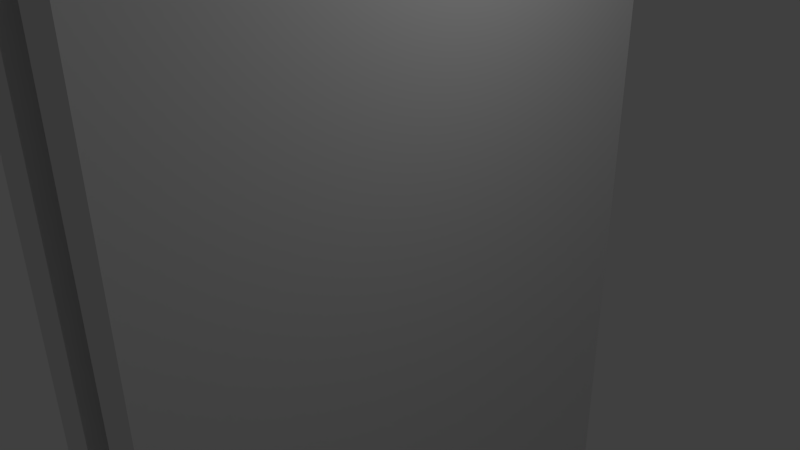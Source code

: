 # Source: untitled.blend  (saved by Blender 2.68.0; exported with 4.5.12 LTS)
import bpy
from mathutils import Matrix  # noqa: F401  (used for matrix-valued properties, if any)

bpy.ops.wm.read_factory_settings(use_empty=True)
scene = bpy.context.scene
scene.name = 'Scene'

# ---- collections
col_collection_1 = bpy.data.collections.new('Collection 1'); scene.collection.children.link(col_collection_1)

# ---- world
world_world = bpy.data.worlds.new('World'); scene.world = world_world
world_world.color = (0.05088, 0.05088, 0.05088)
world_world.use_sun_shadow = False
world_world.sun_shadow_jitter_overblur = 0.0
world_world.cycles.sampling_method = 'MANUAL'
world_world.cycles.sample_map_resolution = 256

# ---- cameras
cam_camera = bpy.data.cameras.new('Camera')
cam_camera.clip_end = 100.0
cam_camera.lens = 35.0
cam_camera.sensor_width = 32.0
cam_camera.sensor_height = 18.0
cam_camera.ortho_scale = 7.314
cam_camera.dof.focus_distance = 0.0
cam_camera.dof.aperture_fstop = 128.0

# ---- lights
light_lamp = bpy.data.lights.new('Lamp', 'POINT')
light_lamp.transmission_factor = 0.0
light_lamp.cutoff_distance = 30.0
light_lamp.energy = 100.0
light_lamp.shadow_buffer_clip_start = 1.001
light_lamp.shadow_soft_size = 0.1
light_lamp.shadow_maximum_resolution = 0.006
light_lamp.use_absolute_resolution = True
light_lamp.cycles.use_multiple_importance_sampling = False

# ---- meshes
me_jam1_001 = bpy.data.meshes.new('jam1.001')
me_jam1_001.from_pydata([(0.6397, -1.477, -1.915), (-0.6397, -0.7386, 1.915), (-0.6397, -0.7386, -1.915), (0.6397, -1.477, 1.915), (-0.6397, 0.7387, 1.915), (-0.6397, 0.7387, -1.915), (0.6397, 1.477, 1.915), (0.6397, 1.477, -1.915), (0.3202, 20.04, 3.929), (0.9592, 20.04, -3.929), (0.3202, 20.04, -3.929), (0.9592, 20.04, 3.929), (0.3202, -8.348, -3.929), (0.3202, -8.348, 3.929), (0.9592, -8.348, -3.929), (0.9592, -8.348, 3.929)], [], [(0, 1, 2), (0, 3, 1), (1, 4, 5), (2, 1, 5), (5, 6, 7), (5, 4, 6), (1, 6, 4), (1, 3, 6), (7, 2, 5), (7, 0, 2), (8, 9, 10), (8, 11, 9), (8, 10, 12), (13, 8, 12), (12, 9, 14), (12, 10, 9), (14, 11, 15), (9, 11, 14), (15, 11, 8), (8, 13, 15)])
_uv = me_jam1_001.uv_layers.new(name='UVMap')
_uv.uv.foreach_set('vector', [0.4292, 0.8259, 0.4604, 0.7501, 0.4604, 0.8259, 0.4292, 0.8259, 0.4292, 0.7501, 0.4604, 0.7501, 0.4604, 0.7501, 0.4916, 0.7501, 0.4916, 0.8259, 0.4604, 0.8259, 0.4604, 0.7501, 0.4916, 0.8259, 0.4916, 0.8259, 0.5161, 0.7501, 0.5161, 0.8259, 0.4916, 0.8259, 0.4916, 0.7501, 0.5161, 0.7501, 0.4214, 0.4789, 0.4504, 0.5234, 0.4214, 0.5078, 0.4214, 0.4789, 0.4504, 0.4677, 0.4504, 0.5234, 0.4504, 0.5234, 0.4214, 0.4789, 0.4214, 0.5078, 0.4504, 0.5234, 0.4504, 0.4677, 0.4214, 0.4789, 0.4688, 0.4025, 0.4799, 0.5584, 0.4688, 0.5584, 0.4688, 0.4025, 0.4799, 0.4025, 0.4799, 0.5584, 0.1631, 0.4317, 0.01381, 0.4317, 0.01381, 0.9887, 0.1631, 0.9887, 0.1631, 0.4317, 0.01381, 0.9887, 0.393, 0.4284, 0.4019, 0.9887, 0.4019, 0.4284, 0.393, 0.4284, 0.393, 0.9887, 0.4019, 0.9887, 0.1803, 0.9887, 0.3318, 0.4362, 0.3318, 0.9887, 0.1803, 0.4362, 0.3318, 0.4362, 0.1803, 0.9887, 0.4019, 0.4284, 0.4019, 0.9887, 0.393, 0.9887, 0.393, 0.9887, 0.393, 0.4284, 0.4019, 0.4284])
me_jam1_001.use_remesh_preserve_volume = False
me_jam1_001.use_remesh_preserve_attributes = False
me_jam1_001.use_mirror_vertex_groups = False
me_jam1_001.update()
me_jam2_001 = bpy.data.meshes.new('jam2.001')
me_jam2_001.from_pydata([(-0.6397, -1.477, 1.915), (0.6397, -0.7386, -1.915), (0.6397, -0.7386, 1.915), (-0.6397, -1.477, -1.915), (0.6397, 0.7387, -1.915), (0.6397, 0.7387, 1.915), (-0.6397, 1.477, -1.915), (-0.6397, 1.477, 1.915), (-0.3202, 20.04, -3.929), (-0.9592, 20.04, 3.929), (-0.3202, 20.04, 3.929), (-0.9592, 20.04, -3.929), (-0.3202, -8.348, 3.929), (-0.3202, -8.348, -3.929), (-0.9592, -8.348, 3.929), (-0.9592, -8.348, -3.929)], [], [(0, 1, 2), (0, 3, 1), (2, 4, 5), (2, 1, 4), (5, 6, 7), (5, 4, 6), (1, 6, 4), (1, 3, 6), (7, 2, 5), (7, 0, 2), (8, 9, 10), (8, 11, 9), (8, 10, 12), (13, 8, 12), (12, 9, 14), (12, 10, 9), (14, 11, 15), (9, 11, 14), (15, 11, 8), (8, 13, 15)])
_uv = me_jam2_001.uv_layers.new(name='UVMap')
_uv.uv.foreach_set('vector', [0.4292, 0.8259, 0.4604, 0.7501, 0.4604, 0.8259, 0.4292, 0.8259, 0.4292, 0.7501, 0.4604, 0.7501, 0.4604, 0.8259, 0.4916, 0.7501, 0.4916, 0.8259, 0.4604, 0.8259, 0.4604, 0.7501, 0.4916, 0.7501, 0.4916, 0.8259, 0.5161, 0.7501, 0.5161, 0.8259, 0.4916, 0.8259, 0.4916, 0.7501, 0.5161, 0.7501, 0.4214, 0.4789, 0.4504, 0.5234, 0.4214, 0.5078, 0.4214, 0.4789, 0.4504, 0.4677, 0.4504, 0.5234, 0.4504, 0.5234, 0.4214, 0.4789, 0.4214, 0.5078, 0.4504, 0.5234, 0.4504, 0.4677, 0.4214, 0.4789, 0.4688, 0.4025, 0.4799, 0.5584, 0.4688, 0.5584, 0.4688, 0.4025, 0.4799, 0.4025, 0.4799, 0.5584, 0.01381, 0.4317, 0.1631, 0.4317, 0.1631, 0.9887, 0.01381, 0.9887, 0.01381, 0.4317, 0.1631, 0.9887, 0.393, 0.4284, 0.4019, 0.9887, 0.4019, 0.4284, 0.393, 0.4284, 0.393, 0.9887, 0.4019, 0.9887, 0.3318, 0.9887, 0.1803, 0.4362, 0.1803, 0.9887, 0.3318, 0.4362, 0.1803, 0.4362, 0.3318, 0.9887, 0.4019, 0.4284, 0.4019, 0.9887, 0.393, 0.9887, 0.393, 0.9887, 0.393, 0.4284, 0.4019, 0.4284])
me_jam2_001.use_remesh_preserve_volume = False
me_jam2_001.use_remesh_preserve_attributes = False
me_jam2_001.use_mirror_vertex_groups = False
me_jam2_001.update()
me_deploy_001 = bpy.data.meshes.new('deploy.001')
me_deploy_001.from_pydata([(0.5798, 60.0, -0.5798), (-0.5798, 60.0, 0.5798), (0.5798, 60.0, 0.5798), (-0.5798, 60.0, -0.5798), (0.5798, 33.02, -0.5798), (0.5798, 33.02, 0.5798), (-0.5798, 33.02, 0.5798), (-0.5798, 33.02, -0.5798)], [], [(0, 1, 2), (0, 3, 1), (4, 2, 5), (4, 0, 2), (5, 1, 6), (5, 2, 1), (6, 3, 7), (1, 3, 6), (3, 0, 7), (0, 4, 7)])
_uv = me_deploy_001.uv_layers.new(name='UVMap')
_uv.uv.foreach_set('vector', [0.609, 0.2541, 0.5845, 0.2296, 0.609, 0.2296, 0.609, 0.2541, 0.5845, 0.2541, 0.5845, 0.2296, 0.3773, 0.4607, 0.3505, 0.9887, 0.3505, 0.4607, 0.3773, 0.4607, 0.3773, 0.9887, 0.3505, 0.9887, 0.3773, 0.4607, 0.3505, 0.9887, 0.3505, 0.4607, 0.3773, 0.4607, 0.3773, 0.9887, 0.3505, 0.9887, 0.3505, 0.4607, 0.3773, 0.9887, 0.3773, 0.4607, 0.3505, 0.9887, 0.3773, 0.9887, 0.3505, 0.4607, 0.3505, 0.9887, 0.3773, 0.9887, 0.3505, 0.4607, 0.3773, 0.9887, 0.3773, 0.4607, 0.3505, 0.4607])
me_deploy_001.use_remesh_preserve_volume = False
me_deploy_001.use_remesh_preserve_attributes = False
me_deploy_001.use_mirror_vertex_groups = False
me_deploy_001.update()
me_cylinder_001 = bpy.data.meshes.new('cylinder.001')
me_cylinder_001.from_pydata([(2.069, 29.73, -4.994), (4.994, 32.77, -2.069), (4.994, 29.73, -2.069), (2.069, 32.77, -4.994), (4.994, 29.73, 2.069), (2.069, 32.77, 4.994), (2.069, 29.73, 4.994), (4.994, 32.77, 2.069), (-2.069, 32.77, 4.994), (-4.994, 32.77, 2.069), (-4.994, 29.73, 2.069), (-2.069, 29.73, 4.994), (-4.994, 32.77, -2.069), (-2.069, 32.77, -4.994), (-2.069, 29.73, -4.994), (-4.994, 29.73, -2.069), (-2.069, 29.73, 6.747), (-2.069, 32.77, 6.747), (2.069, 32.77, 6.747), (2.069, 29.73, 6.747), (-6.747, 29.73, -2.069), (-6.747, 32.77, -2.069), (-6.747, 32.77, 2.069), (-6.747, 29.73, 2.069), (-2.069, 32.77, -6.747), (-2.069, 29.73, -6.747), (2.069, 29.73, -6.747), (2.069, 32.77, -6.747), (6.747, 29.73, 2.069), (6.747, 32.77, 2.069), (6.747, 32.77, -2.069), (6.747, 29.73, -2.069)], [], [(0, 1, 2), (0, 3, 1), (4, 5, 6), (4, 7, 5), (8, 9, 10), (11, 8, 10), (12, 13, 14), (15, 12, 14), (8, 16, 17), (8, 11, 16), (6, 18, 19), (6, 5, 18), (8, 17, 18), (5, 8, 18), (18, 17, 16), (19, 18, 16), (15, 20, 21), (12, 15, 21), (9, 22, 23), (10, 9, 23), (12, 21, 22), (9, 12, 22), (22, 21, 20), (23, 22, 20), (14, 24, 25), (14, 13, 24), (0, 26, 27), (3, 0, 27), (13, 27, 24), (13, 3, 27), (26, 25, 24), (27, 26, 24), (7, 28, 29), (7, 4, 28), (2, 30, 31), (1, 30, 2), (29, 30, 1), (1, 7, 29), (31, 29, 28), (31, 30, 29), (5, 9, 8), (5, 12, 9), (13, 7, 1), (3, 13, 1), (7, 12, 5), (7, 13, 12)])
_uv = me_cylinder_001.uv_layers.new(name='UVMap')
_uv.uv.foreach_set('vector', [0.5284, 0.9263, 0.6175, 0.9887, 0.6175, 0.9263, 0.5284, 0.9263, 0.5284, 0.9887, 0.6175, 0.9887, 0.6175, 0.9263, 0.5284, 0.9887, 0.5284, 0.9263, 0.6175, 0.9263, 0.6175, 0.9887, 0.5284, 0.9887, 0.6175, 0.9887, 0.5284, 0.9887, 0.5284, 0.9263, 0.6175, 0.9263, 0.6175, 0.9887, 0.5284, 0.9263, 0.5284, 0.9887, 0.6175, 0.9887, 0.6175, 0.9263, 0.5284, 0.9263, 0.5284, 0.9887, 0.6175, 0.9263, 0.6175, 0.9887, 0.642, 0.9263, 0.642, 0.9887, 0.6175, 0.9887, 0.6175, 0.9263, 0.642, 0.9263, 0.5284, 0.9263, 0.5061, 0.9887, 0.5061, 0.9263, 0.5284, 0.9263, 0.5284, 0.9887, 0.5061, 0.9887, 0.4018, 0.3905, 0.4018, 0.3593, 0.4854, 0.3593, 0.4854, 0.3905, 0.4018, 0.3905, 0.4854, 0.3593, 0.4214, 0.9887, 0.5061, 0.9887, 0.5061, 0.9263, 0.4214, 0.9263, 0.4214, 0.9887, 0.5061, 0.9263, 0.5284, 0.9263, 0.5061, 0.9263, 0.5061, 0.9887, 0.5284, 0.9887, 0.5284, 0.9263, 0.5061, 0.9887, 0.5284, 0.9887, 0.5061, 0.9887, 0.5061, 0.9263, 0.5284, 0.9263, 0.5284, 0.9887, 0.5061, 0.9263, 0.4018, 0.3905, 0.4018, 0.3593, 0.4854, 0.3593, 0.4854, 0.3905, 0.4018, 0.3905, 0.4854, 0.3593, 0.4214, 0.9887, 0.5061, 0.9887, 0.5061, 0.9263, 0.4214, 0.9263, 0.4214, 0.9887, 0.5061, 0.9263, 0.6175, 0.9263, 0.642, 0.9887, 0.642, 0.9263, 0.6175, 0.9263, 0.6175, 0.9887, 0.642, 0.9887, 0.5284, 0.9263, 0.5061, 0.9263, 0.5061, 0.9887, 0.5284, 0.9887, 0.5284, 0.9263, 0.5061, 0.9887, 0.4854, 0.3905, 0.4018, 0.3593, 0.4854, 0.3593, 0.4854, 0.3905, 0.4018, 0.3905, 0.4018, 0.3593, 0.4214, 0.9263, 0.5061, 0.9263, 0.5061, 0.9887, 0.4214, 0.9887, 0.4214, 0.9263, 0.5061, 0.9887, 0.6175, 0.9887, 0.642, 0.9263, 0.642, 0.9887, 0.6175, 0.9887, 0.6175, 0.9263, 0.642, 0.9263, 0.6175, 0.9263, 0.642, 0.9887, 0.642, 0.9263, 0.6175, 0.9887, 0.642, 0.9887, 0.6175, 0.9263, 0.4018, 0.3593, 0.4854, 0.3593, 0.4854, 0.3905, 0.4854, 0.3905, 0.4018, 0.3905, 0.4018, 0.3593, 0.5061, 0.9263, 0.4214, 0.9887, 0.4214, 0.9263, 0.5061, 0.9263, 0.5061, 0.9887, 0.4214, 0.9887, 0.5024, 0.5829, 0.4244, 0.6141, 0.4534, 0.5829, 0.5024, 0.5829, 0.4244, 0.6653, 0.4244, 0.6141, 0.4534, 0.6943, 0.5358, 0.6141, 0.5358, 0.6653, 0.5024, 0.6943, 0.4534, 0.6943, 0.5358, 0.6653, 0.5358, 0.6141, 0.4244, 0.6653, 0.5024, 0.5829, 0.5358, 0.6141, 0.4534, 0.6943, 0.4244, 0.6653])
me_cylinder_001.use_remesh_preserve_volume = False
me_cylinder_001.use_remesh_preserve_attributes = False
me_cylinder_001.use_mirror_vertex_groups = False
me_cylinder_001.update()
me_base_010 = bpy.data.meshes.new('base.010')
me_base_010.from_pydata([(-2.841, 16.77, 12.56), (-2.841, 11.77, 7.209), (-2.841, 11.77, 12.56), (2.841, 21.06, 9.337), (2.841, 11.77, 7.209), (2.841, 21.06, 7.209), (7.209, 23.8, -2.564), (7.209, 19.16, -7.209), (2.564, 23.8, -7.209), (-7.209, 19.16, 7.209), (-2.564, 23.8, 7.209), (-7.209, 23.8, 2.564), (7.209, 19.16, 7.209), (7.209, 23.8, 2.564), (2.564, 23.8, 7.209), (-7.209, 19.16, -7.209), (-7.209, 23.8, -2.564), (-2.564, 23.8, -7.209), (-4.645, 11.88, 13.6), (-2.442, 11.88, 13.6), (-4.645, 11.88, 10.71), (2.442, 11.88, 13.6), (4.645, 11.88, 13.6), (4.645, 11.88, 10.71), (-4.645, 1.154e-06, 20.0), (-4.645, 6.425, 19.06), (-4.645, 1.543e-07, 10.71), (2.442, 2.731, 19.06), (2.442, 6.425, 19.06), (-2.442, 6.425, 19.06), (-2.442, 2.731, 19.06), (4.645, 6.425, 19.06), (4.645, 1.154e-06, 20.0), (4.645, 1.543e-07, 10.71), (19.06, 6.425, -4.645), (20.0, 0.0, -4.645), (10.71, 0.0, -4.645), (13.6, 11.88, 2.442), (19.06, 6.425, 2.442), (19.06, 2.731, 2.442), (13.6, 11.88, -2.442), (19.06, 2.731, -2.442), (19.06, 6.425, -2.442), (20.0, 0.0, 4.645), (19.06, 6.425, 4.645), (10.71, 0.0, 4.645), (13.6, 11.88, -4.645), (10.71, 11.88, -4.645), (13.6, 11.88, 4.645), (10.71, 11.88, 4.645), (4.645, 11.88, -13.6), (2.442, 11.88, -13.6), (4.645, 11.88, -10.71), (-2.442, 11.88, -13.6), (-4.645, 11.88, -13.6), (-4.645, 11.88, -10.71), (4.645, -1.154e-06, -20.0), (4.645, 6.425, -19.06), (4.645, -1.543e-07, -10.71), (-2.442, 2.731, -19.06), (-2.442, 6.425, -19.06), (2.442, 6.425, -19.06), (2.442, 2.731, -19.06), (-4.645, 6.425, -19.06), (-4.645, -1.154e-06, -20.0), (-4.645, -1.543e-07, -10.71), (-19.06, 6.425, 4.645), (-20.0, 0.0, 4.645), (-10.71, 0.0, 4.645), (-13.6, 11.88, -2.442), (-19.06, 6.425, -2.442), (-19.06, 2.731, -2.442), (-13.6, 11.88, 2.442), (-19.06, 2.731, 2.442), (-19.06, 6.425, 2.442), (-20.0, 0.0, -4.645), (-19.06, 6.425, -4.645), (-10.71, 0.0, -4.645), (-13.6, 11.88, 4.645), (-10.71, 11.88, 4.645), (-13.6, 11.88, -4.645), (-10.71, 11.88, -4.645), (7.209, 14.01, 7.209), (7.209, 14.01, -7.209), (-7.209, 14.01, -7.209), (-7.209, 14.01, 7.209), (14.0, 8.027, 9.737), (9.737, 8.027, 14.0), (9.737, 0.0, 14.0), (14.0, 0.0, 9.737), (10.71, 14.14, 6.453), (6.453, 14.14, 10.71), (10.71, 0.0, 6.453), (6.453, 0.0, 10.71), (9.737, 8.027, -14.0), (14.0, 8.027, -9.737), (14.0, -1e-06, -9.737), (9.737, -1e-06, -14.0), (6.453, 14.14, -10.71), (10.71, 14.14, -6.453), (10.71, -1e-06, -6.453), (6.453, -1e-06, -10.71), (-14.0, 8.027, -9.737), (-9.737, 8.027, -14.0), (-14.0, -1e-06, -9.737), (-9.737, -1e-06, -14.0), (-10.71, 14.14, -6.453), (-6.453, 14.14, -10.71), (-10.71, -1e-06, -6.453), (-6.453, -1e-06, -10.71), (-9.737, 8.027, 14.0), (-14.0, 8.027, 9.737), (-14.0, 0.0, 9.737), (-9.737, 0.0, 14.0), (-6.453, 14.14, 10.71), (-10.71, 14.14, 6.453), (-6.453, 0.0, 10.71), (-10.71, 0.0, 6.453), (-2.841, 21.06, 9.337), (2.841, 16.77, 12.56), (2.841, 11.77, 12.56), (-2.841, 21.06, 7.209), (9.405, 21.06, 3.028), (7.209, 21.06, -2.655), (7.209, 21.06, 3.028), (9.405, 21.06, -2.655), (12.63, 11.77, 3.028), (12.63, 16.77, -2.655), (12.63, 16.77, 3.028), (12.63, 11.77, -2.655), (7.209, 11.77, 3.028), (7.209, 11.77, -2.655), (3.028, 16.77, -12.63), (3.028, 11.77, -7.209), (3.028, 11.88, -12.63), (-2.655, 21.06, -9.405), (-2.655, 11.77, -7.209), (-2.655, 21.06, -7.209), (3.028, 21.06, -9.405), (-2.655, 16.77, -12.63), (-2.655, 11.88, -12.63), (3.028, 21.06, -7.209), (-9.405, 21.06, -3.028), (-7.209, 21.06, 2.655), (-7.209, 21.06, -3.028), (-9.405, 21.06, 2.655), (-12.63, 11.77, -3.028), (-12.63, 16.77, 2.655), (-12.63, 16.77, -3.028), (-12.63, 11.77, 2.655), (-7.209, 11.77, -3.028), (-7.209, 11.77, 2.655), (3.028, 14.14, -10.71), (-2.655, 14.14, -10.71)], [(93, 116), (136, 137), (136, 140), (92, 100), (153, 107), (108, 117), (101, 109), (152, 98), (153, 152)], [(0, 1, 2), (3, 4, 5), (6, 7, 8), (9, 10, 11), (12, 13, 14), (15, 16, 17), (14, 11, 10), (17, 6, 8), (18, 19, 20), (21, 22, 23), (24, 25, 26), (21, 27, 28), (19, 29, 30), (31, 32, 33), (34, 35, 36), (37, 38, 39), (40, 41, 42), (43, 44, 45), (40, 46, 47), (48, 37, 49), (56, 57, 58), (53, 59, 60), (51, 61, 62), (63, 64, 65), (66, 67, 68), (69, 70, 71), (72, 73, 74), (75, 76, 77), (72, 78, 79), (80, 69, 81), (77, 76, 81), (76, 80, 81), (69, 72, 81), (72, 79, 81), (76, 70, 69), (76, 69, 80), (74, 66, 78), (74, 78, 72), (74, 73, 66), (73, 67, 66), (71, 75, 73), (75, 67, 73), (76, 75, 71), (76, 71, 70), (69, 71, 72), (71, 73, 72), (79, 78, 66), (79, 66, 68), (55, 54, 63), (55, 63, 65), (51, 62, 53), (62, 59, 53), (57, 56, 62), (57, 62, 61), (62, 56, 59), (56, 64, 59), (60, 59, 63), (59, 64, 63), (60, 63, 54), (60, 54, 53), (57, 61, 51), (57, 51, 50), (134, 51, 53, 140), (58, 57, 52), (57, 50, 52), (45, 44, 49), (44, 48, 49), (37, 40, 49), (40, 47, 49), (44, 38, 37), (44, 37, 48), (42, 34, 46), (42, 46, 40), (42, 41, 34), (41, 35, 34), (39, 43, 41), (43, 35, 41), (44, 43, 39), (44, 39, 38), (37, 39, 40), (39, 41, 40), (47, 46, 34), (47, 34, 36), (23, 22, 31), (23, 31, 33), (19, 30, 21), (30, 27, 21), (25, 24, 30), (25, 30, 29), (30, 24, 27), (24, 32, 27), (28, 27, 31), (27, 32, 31), (28, 31, 22), (28, 22, 21), (25, 29, 18), (29, 19, 18), (19, 21, 20), (21, 23, 20), (7, 12, 82), (7, 82, 83), (15, 7, 83), (15, 83, 84), (9, 15, 84), (9, 84, 85), (12, 9, 85), (12, 85, 82), (7, 6, 12), (6, 13, 12), (7, 15, 17), (7, 17, 8), (9, 11, 16), (9, 16, 15), (10, 9, 14), (9, 12, 14), (6, 17, 11), (17, 16, 11), (11, 14, 6), (14, 13, 6), (86, 87, 88), (86, 88, 89), (90, 91, 87), (90, 87, 86), (92, 90, 86), (92, 86, 89), (91, 93, 87), (93, 88, 87), (94, 95, 96), (94, 96, 97), (98, 99, 95), (98, 95, 94), (99, 100, 95), (100, 96, 95), (101, 98, 94), (101, 94, 97), (102, 103, 104), (103, 105, 104), (106, 107, 102), (107, 103, 102), (108, 106, 102), (108, 102, 104), (107, 109, 103), (109, 105, 103), (110, 111, 112), (110, 112, 113), (114, 115, 111), (114, 111, 110), (116, 114, 110), (116, 110, 113), (115, 117, 111), (117, 112, 111), (107, 106, 115), (90, 99, 98), (81, 106, 108, 77), (107, 55, 65, 109), (52, 98, 101, 58), (36, 100, 99, 47), (49, 90, 92, 45), (91, 23, 33, 93), (20, 114, 116, 26), (115, 79, 68, 117), (114, 91, 90), (114, 90, 115), (26, 25, 20), (25, 18, 20), (118, 0, 3), (0, 119, 3), (119, 120, 4), (119, 4, 3), (1, 0, 121), (0, 118, 121), (2, 120, 119), (119, 0, 2), (118, 3, 5), (118, 5, 121), (122, 123, 124), (122, 125, 123), (126, 127, 128), (126, 129, 127), (128, 122, 124), (130, 128, 124), (127, 131, 125), (127, 129, 131), (128, 127, 125), (122, 128, 125), (125, 131, 123), (128, 130, 126), (132, 133, 134), (138, 132, 135), (132, 139, 135), (133, 132, 141), (132, 138, 141), (134, 140, 139), (134, 139, 132), (138, 135, 137), (138, 137, 141), (142, 143, 144), (142, 145, 143), (146, 147, 148), (146, 149, 147), (148, 142, 144), (150, 148, 144), (147, 151, 145), (147, 149, 151), (148, 147, 145), (142, 148, 145), (145, 151, 143), (148, 150, 146)])
_uv = me_base_010.uv_layers.new(name='UVMap')
_uv.uv.foreach_set('vector', [0.8814, 0.3232, 0.9839, 0.2229, 0.8814, 0.2229, 0.9461, 0.4034, 0.9839, 0.2229, 0.9839, 0.4034, 0.9839, 0.2072, 0.9839, 0.1203, 0.8904, 0.2072, 0.9839, 0.1203, 0.8904, 0.2072, 0.9839, 0.2072, 0.9839, 0.1203, 0.9839, 0.2072, 0.8904, 0.2072, 0.9839, 0.1203, 0.9839, 0.2072, 0.8904, 0.2072, 0.4291, 0.2596, 0.3734, 0.2885, 0.3979, 0.2596, 0.3979, 0.3442, 0.458, 0.3153, 0.4291, 0.3442, 0.8421, 0.9141, 0.7975, 0.9141, 0.8421, 0.9899, 0.7975, 0.9141, 0.8421, 0.9141, 0.8421, 0.9899, 0.5469, 0.01331, 0.5469, 0.1403, 0.3665, 0.01331, 0.2476, 0.4173, 0.3478, 0.2368, 0.3478, 0.3126, 0.2476, 0.4173, 0.3478, 0.3126, 0.3478, 0.2368, 0.5469, 0.1403, 0.5469, 0.01331, 0.3665, 0.01331, 0.5469, 0.1403, 0.5469, 0.01331, 0.3665, 0.01331, 0.2476, 0.4173, 0.3478, 0.3126, 0.3478, 0.2368, 0.2476, 0.4173, 0.3478, 0.2368, 0.3478, 0.3126, 0.5469, 0.01331, 0.5469, 0.1403, 0.3665, 0.01331, 0.7975, 0.9141, 0.8421, 0.9141, 0.8421, 0.9899, 0.8421, 0.9141, 0.7975, 0.9141, 0.8421, 0.9899, 0.5469, 0.01331, 0.5469, 0.1403, 0.3665, 0.01331, 0.2476, 0.4173, 0.3478, 0.2368, 0.3478, 0.3126, 0.2476, 0.4173, 0.3478, 0.3126, 0.3478, 0.2368, 0.5469, 0.1403, 0.5469, 0.01331, 0.3665, 0.01331, 0.5469, 0.1403, 0.5469, 0.01331, 0.3665, 0.01331, 0.2476, 0.4173, 0.3478, 0.3126, 0.3478, 0.2368, 0.2476, 0.4173, 0.3478, 0.2368, 0.3478, 0.3126, 0.5469, 0.01331, 0.5469, 0.1403, 0.3665, 0.01331, 0.7975, 0.9141, 0.8421, 0.9141, 0.8421, 0.9899, 0.8421, 0.9141, 0.7975, 0.9141, 0.8421, 0.9899, 0.3665, 0.01331, 0.5469, 0.1403, 0.3665, 0.2473, 0.5469, 0.1403, 0.44, 0.2473, 0.3665, 0.2473, 0.7039, 0.9141, 0.7975, 0.9141, 0.6616, 0.9899, 0.7975, 0.9141, 0.8421, 0.9899, 0.6616, 0.9899, 0.8421, 0.7671, 0.7975, 0.7671, 0.7975, 0.9141, 0.8421, 0.7671, 0.7975, 0.9141, 0.8421, 0.9141, 0.7975, 0.7671, 0.8421, 0.7671, 0.8421, 0.9141, 0.7975, 0.7671, 0.8421, 0.9141, 0.7975, 0.9141, 0.7975, 0.7671, 0.7975, 0.6913, 0.8421, 0.7671, 0.7975, 0.6913, 0.8421, 0.6378, 0.8421, 0.7671, 0.7039, 0.6913, 0.6616, 0.6378, 0.7975, 0.6913, 0.6616, 0.6378, 0.8421, 0.6378, 0.7975, 0.6913, 0.8421, 0.7671, 0.8421, 0.6378, 0.7975, 0.6913, 0.8421, 0.7671, 0.7975, 0.6913, 0.7975, 0.7671, 0.2238, 0.4157, 0.01441, 0.4157, 0.2238, 0.3243, 0.01441, 0.4157, 0.01441, 0.3243, 0.2238, 0.3243, 0.3665, 0.2473, 0.44, 0.2473, 0.5469, 0.1403, 0.3665, 0.2473, 0.5469, 0.1403, 0.3665, 0.01331, 0.3665, 0.2473, 0.44, 0.2473, 0.5469, 0.1403, 0.3665, 0.2473, 0.5469, 0.1403, 0.3665, 0.01331, 0.2238, 0.4157, 0.01441, 0.4157, 0.2238, 0.3243, 0.01441, 0.4157, 0.01441, 0.3243, 0.2238, 0.3243, 0.8421, 0.7671, 0.8421, 0.6378, 0.7975, 0.6913, 0.8421, 0.7671, 0.7975, 0.6913, 0.7975, 0.7671, 0.7039, 0.6913, 0.6616, 0.6378, 0.7975, 0.6913, 0.6616, 0.6378, 0.8421, 0.6378, 0.7975, 0.6913, 0.7975, 0.7671, 0.7975, 0.6913, 0.8421, 0.7671, 0.7975, 0.6913, 0.8421, 0.6378, 0.8421, 0.7671, 0.7975, 0.7671, 0.8421, 0.7671, 0.8421, 0.9141, 0.7975, 0.7671, 0.8421, 0.9141, 0.7975, 0.9141, 0.8421, 0.7671, 0.7975, 0.7671, 0.7975, 0.9141, 0.8421, 0.7671, 0.7975, 0.9141, 0.8421, 0.9141, 0.0, 0.0, 0.2238, 0.3243, 0.0, 0.0, 0.8702, 0.4191, 0.3665, 0.01331, 0.5469, 0.1403, 0.3665, 0.2473, 0.5469, 0.1403, 0.44, 0.2473, 0.3665, 0.2473, 0.3665, 0.01331, 0.5469, 0.1403, 0.3665, 0.2473, 0.5469, 0.1403, 0.44, 0.2473, 0.3665, 0.2473, 0.7039, 0.9141, 0.7975, 0.9141, 0.6616, 0.9899, 0.7975, 0.9141, 0.8421, 0.9899, 0.6616, 0.9899, 0.8421, 0.7671, 0.7975, 0.7671, 0.7975, 0.9141, 0.8421, 0.7671, 0.7975, 0.9141, 0.8421, 0.9141, 0.7975, 0.7671, 0.8421, 0.7671, 0.8421, 0.9141, 0.7975, 0.7671, 0.8421, 0.9141, 0.7975, 0.9141, 0.7975, 0.7671, 0.7975, 0.6913, 0.8421, 0.7671, 0.7975, 0.6913, 0.8421, 0.6378, 0.8421, 0.7671, 0.7039, 0.6913, 0.6616, 0.6378, 0.7975, 0.6913, 0.6616, 0.6378, 0.8421, 0.6378, 0.7975, 0.6913, 0.8421, 0.7671, 0.8421, 0.6378, 0.7975, 0.6913, 0.8421, 0.7671, 0.7975, 0.6913, 0.7975, 0.7671, 0.2238, 0.4157, 0.01441, 0.4157, 0.2238, 0.3243, 0.01441, 0.4157, 0.01441, 0.3243, 0.2238, 0.3243, 0.3665, 0.2473, 0.44, 0.2473, 0.5469, 0.1403, 0.3665, 0.2473, 0.5469, 0.1403, 0.3665, 0.01331, 0.3665, 0.2473, 0.44, 0.2473, 0.5469, 0.1403, 0.3665, 0.2473, 0.5469, 0.1403, 0.3665, 0.01331, 0.2238, 0.4157, 0.01441, 0.4157, 0.2238, 0.3243, 0.01441, 0.4157, 0.01441, 0.3243, 0.2238, 0.3243, 0.8421, 0.7671, 0.8421, 0.6378, 0.7975, 0.6913, 0.8421, 0.7671, 0.7975, 0.6913, 0.7975, 0.7671, 0.7039, 0.6913, 0.6616, 0.6378, 0.7975, 0.6913, 0.6616, 0.6378, 0.8421, 0.6378, 0.7975, 0.6913, 0.7975, 0.7671, 0.7975, 0.6913, 0.8421, 0.7671, 0.7975, 0.6913, 0.8421, 0.6378, 0.8421, 0.7671, 0.7975, 0.7671, 0.8421, 0.7671, 0.8421, 0.9141, 0.7975, 0.7671, 0.8421, 0.9141, 0.7975, 0.9141, 0.8421, 0.7671, 0.7975, 0.7671, 0.8421, 0.9141, 0.7975, 0.7671, 0.7975, 0.9141, 0.8421, 0.9141, 0.7039, 0.9141, 0.7975, 0.9141, 0.6616, 0.9899, 0.7975, 0.9141, 0.8421, 0.9899, 0.6616, 0.9899, 0.9839, 0.1203, 0.6921, 0.1203, 0.6921, 0.0134, 0.9839, 0.1203, 0.6921, 0.0134, 0.9839, 0.0134, 0.6921, 0.1203, 0.9839, 0.1203, 0.9839, 0.0134, 0.6921, 0.1203, 0.9839, 0.0134, 0.6921, 0.0134, 0.6921, 0.1203, 0.9839, 0.1203, 0.9839, 0.0134, 0.6921, 0.1203, 0.9839, 0.0134, 0.6921, 0.0134, 0.9839, 0.1203, 0.6921, 0.1203, 0.6921, 0.0134, 0.9839, 0.1203, 0.6921, 0.0134, 0.9839, 0.0134, 0.9839, 0.1203, 0.8904, 0.2072, 0.6921, 0.1203, 0.8904, 0.2072, 0.7879, 0.2072, 0.6921, 0.1203, 0.9839, 0.1203, 0.6921, 0.1203, 0.7879, 0.2072, 0.9839, 0.1203, 0.7879, 0.2072, 0.8904, 0.2072, 0.6921, 0.1203, 0.7879, 0.2072, 0.8904, 0.2072, 0.6921, 0.1203, 0.8904, 0.2072, 0.9839, 0.1203, 0.7879, 0.2072, 0.6921, 0.1203, 0.8904, 0.2072, 0.6921, 0.1203, 0.9839, 0.1203, 0.8904, 0.2072, 0.458, 0.3153, 0.3979, 0.3442, 0.3734, 0.2885, 0.3979, 0.3442, 0.3734, 0.3153, 0.3734, 0.2885, 0.3734, 0.2885, 0.4291, 0.2596, 0.458, 0.3153, 0.4291, 0.2596, 0.458, 0.2885, 0.458, 0.3153, 0.9842, 0.8405, 0.8595, 0.8405, 0.8595, 0.6823, 0.9842, 0.8405, 0.8595, 0.6823, 0.9842, 0.6823, 0.9842, 0.9876, 0.8595, 0.9876, 0.8595, 0.8405, 0.9842, 0.9876, 0.8595, 0.8405, 0.9842, 0.8405, 0.2865, 0.01331, 0.2865, 0.3074, 0.3511, 0.1826, 0.2865, 0.01331, 0.3511, 0.1826, 0.3511, 0.01331, 0.2865, 0.3074, 0.2865, 0.01331, 0.3511, 0.1826, 0.2865, 0.01331, 0.3511, 0.01331, 0.3511, 0.1826, 0.9842, 0.8405, 0.8595, 0.8405, 0.8595, 0.6823, 0.9842, 0.8405, 0.8595, 0.6823, 0.9842, 0.6823, 0.9842, 0.9876, 0.8595, 0.9876, 0.8595, 0.8405, 0.9842, 0.9876, 0.8595, 0.8405, 0.9842, 0.8405, 0.2865, 0.3074, 0.2865, 0.01331, 0.3511, 0.1826, 0.2865, 0.01331, 0.3511, 0.01331, 0.3511, 0.1826, 0.2865, 0.01331, 0.2865, 0.3074, 0.3511, 0.1826, 0.2865, 0.01331, 0.3511, 0.1826, 0.3511, 0.01331, 0.9842, 0.8405, 0.8595, 0.8405, 0.9842, 0.6823, 0.8595, 0.8405, 0.8595, 0.6823, 0.9842, 0.6823, 0.9842, 0.9876, 0.8595, 0.9876, 0.9842, 0.8405, 0.8595, 0.9876, 0.8595, 0.8405, 0.9842, 0.8405, 0.2865, 0.01331, 0.2865, 0.3074, 0.3511, 0.1826, 0.2865, 0.01331, 0.3511, 0.1826, 0.3511, 0.01331, 0.2865, 0.3074, 0.2865, 0.01331, 0.3511, 0.1826, 0.2865, 0.01331, 0.3511, 0.01331, 0.3511, 0.1826, 0.9842, 0.8405, 0.8595, 0.8405, 0.8595, 0.6823, 0.9842, 0.8405, 0.8595, 0.6823, 0.9842, 0.6823, 0.9842, 0.9876, 0.8595, 0.9876, 0.8595, 0.8405, 0.9842, 0.9876, 0.8595, 0.8405, 0.9842, 0.8405, 0.2865, 0.01331, 0.2865, 0.3074, 0.3511, 0.1826, 0.2865, 0.01331, 0.3511, 0.1826, 0.3511, 0.01331, 0.2865, 0.3074, 0.2865, 0.01331, 0.3511, 0.1826, 0.2865, 0.01331, 0.3511, 0.01331, 0.3511, 0.1826, 0.5703, 0.6161, 0.5035, 0.5515, 0.5035, 0.3487, 0.8399, 0.3487, 0.8399, 0.5515, 0.7731, 0.6161, 0.0, 0.0, 0.2865, 0.01331, 0.0, 0.0, 0.3665, 0.2473, 0.0, 0.0, 0.3665, 0.01331, 0.0, 0.0, 0.2865, 0.3074, 0.0, 0.0, 0.2865, 0.01331, 0.0, 0.0, 0.3665, 0.2473, 0.0, 0.0, 0.2865, 0.3074, 0.0, 0.0, 0.3665, 0.01331, 0.0, 0.0, 0.2865, 0.01331, 0.0, 0.0, 0.3665, 0.2473, 0.0, 0.0, 0.3665, 0.01331, 0.0, 0.0, 0.2865, 0.3074, 0.0, 0.0, 0.2865, 0.01331, 0.0, 0.0, 0.3665, 0.2473, 0.0, 0.0, 0.3665, 0.01331, 0.0, 0.0, 0.2865, 0.3074, 0.5703, 0.2796, 0.7731, 0.2796, 0.8399, 0.3487, 0.5703, 0.2796, 0.8399, 0.3487, 0.5035, 0.3487, 0.3665, 0.01331, 0.5469, 0.1403, 0.3665, 0.2473, 0.5469, 0.1403, 0.44, 0.2473, 0.3665, 0.2473, 0.8702, 0.6218, 0.8702, 0.5171, 0.9816, 0.6218, 0.8702, 0.5171, 0.9816, 0.5171, 0.9816, 0.6218, 0.8814, 0.3232, 0.8814, 0.2229, 0.9839, 0.2229, 0.8814, 0.3232, 0.9839, 0.2229, 0.9461, 0.4034, 0.9839, 0.2229, 0.8814, 0.3232, 0.9839, 0.4034, 0.8814, 0.3232, 0.9461, 0.4034, 0.9839, 0.4034, 0.8702, 0.4191, 0.9816, 0.4191, 0.9816, 0.5171, 0.9816, 0.5171, 0.8702, 0.5171, 0.8702, 0.4191, 0.8702, 0.6218, 0.9816, 0.6218, 0.9816, 0.6664, 0.8702, 0.6218, 0.9816, 0.6664, 0.8702, 0.6664, 0.8702, 0.6218, 0.9816, 0.6664, 0.8702, 0.6664, 0.8702, 0.6218, 0.9816, 0.6218, 0.9816, 0.6664, 0.8702, 0.4191, 0.9816, 0.5171, 0.8702, 0.5171, 0.8702, 0.4191, 0.9816, 0.4191, 0.9816, 0.5171, 0.8814, 0.3232, 0.9461, 0.4034, 0.9839, 0.4034, 0.9839, 0.2229, 0.8814, 0.3232, 0.9839, 0.4034, 0.8814, 0.3232, 0.9839, 0.2229, 0.9461, 0.4034, 0.8814, 0.3232, 0.8814, 0.2229, 0.9839, 0.2229, 0.8702, 0.5171, 0.9816, 0.5171, 0.9816, 0.6218, 0.8702, 0.6218, 0.8702, 0.5171, 0.9816, 0.6218, 0.9461, 0.4034, 0.9839, 0.2229, 0.9839, 0.4034, 0.8814, 0.3232, 0.9839, 0.2229, 0.8814, 0.2229, 0.8814, 0.3232, 0.9839, 0.2229, 0.8814, 0.2229, 0.8702, 0.6218, 0.8702, 0.5171, 0.9816, 0.6218, 0.8702, 0.5171, 0.9816, 0.5171, 0.9816, 0.6218, 0.9839, 0.2229, 0.8814, 0.3232, 0.9839, 0.4034, 0.8814, 0.3232, 0.9461, 0.4034, 0.9839, 0.4034, 0.8702, 0.4191, 0.9816, 0.4191, 0.9816, 0.5171, 0.8702, 0.4191, 0.9816, 0.5171, 0.8702, 0.5171, 0.8702, 0.6218, 0.9816, 0.6218, 0.9816, 0.6664, 0.8702, 0.6218, 0.9816, 0.6664, 0.8702, 0.6664, 0.8702, 0.6218, 0.9816, 0.6664, 0.8702, 0.6664, 0.8702, 0.6218, 0.9816, 0.6218, 0.9816, 0.6664, 0.8702, 0.4191, 0.9816, 0.5171, 0.8702, 0.5171, 0.8702, 0.4191, 0.9816, 0.4191, 0.9816, 0.5171, 0.8814, 0.3232, 0.9461, 0.4034, 0.9839, 0.4034, 0.9839, 0.2229, 0.8814, 0.3232, 0.9839, 0.4034, 0.8814, 0.3232, 0.9839, 0.2229, 0.9461, 0.4034, 0.8814, 0.3232, 0.8814, 0.2229, 0.9839, 0.2229, 0.8702, 0.5171, 0.9816, 0.5171, 0.9816, 0.6218, 0.8702, 0.6218, 0.8702, 0.5171, 0.9816, 0.6218, 0.9461, 0.4034, 0.9839, 0.2229, 0.9839, 0.4034, 0.8814, 0.3232, 0.9839, 0.2229, 0.8814, 0.2229])
me_base_010.use_remesh_preserve_volume = False
me_base_010.use_remesh_preserve_attributes = False
me_base_010.use_mirror_vertex_groups = False
me_base_010.update()
me_jammersturret_001 = bpy.data.meshes.new('jammersturret.001')
me_jammersturret_001.from_pydata([(-2.146, 52.66, -1.556), (-2.146, 52.66, 1.556), (2.146, 52.66, 1.556), (2.146, 52.66, -1.556), (-2.146, 50.3, 1.556), (2.146, 50.3, 1.556), (-2.146, 50.3, -1.556), (2.146, 50.3, -1.556), (6.692, 57.83, -1.556), (6.692, 55.48, -1.556), (6.692, 55.48, 1.556), (6.692, 57.83, 1.556), (-6.692, 55.48, -1.556), (-6.692, 57.83, -1.556), (-6.692, 57.83, 1.556), (-6.692, 55.48, 1.556)], [], [(0, 1, 2), (3, 0, 2), (2, 1, 4), (5, 2, 4), (6, 0, 3), (3, 7, 6), (3, 8, 9), (7, 3, 9), (2, 10, 11), (2, 5, 10), (3, 11, 8), (3, 2, 11), (0, 12, 13), (0, 6, 12), (1, 14, 15), (4, 1, 15), (13, 14, 1), (1, 0, 13)])
_uv = me_jammersturret_001.uv_layers.new(name='UVMap')
_uv.uv.foreach_set('vector', [0.4214, 0.9092, 0.4214, 0.8468, 0.5061, 0.8468, 0.5061, 0.9092, 0.4214, 0.9092, 0.5061, 0.8468, 0.6511, 0.197, 0.5642, 0.197, 0.5642, 0.1502, 0.6511, 0.1502, 0.6511, 0.197, 0.5642, 0.1502, 0.5642, 0.1502, 0.5642, 0.197, 0.6511, 0.197, 0.6511, 0.197, 0.6511, 0.1502, 0.5642, 0.1502, 0.5642, 0.197, 0.4795, 0.295, 0.4795, 0.2505, 0.5642, 0.1502, 0.5642, 0.197, 0.4795, 0.2505, 0.5642, 0.197, 0.4795, 0.2505, 0.4795, 0.295, 0.5642, 0.197, 0.5642, 0.1502, 0.4795, 0.2505, 0.5061, 0.9092, 0.6375, 0.8468, 0.6375, 0.9092, 0.5061, 0.9092, 0.5061, 0.8468, 0.6375, 0.8468, 0.5642, 0.197, 0.4795, 0.2505, 0.4795, 0.295, 0.5642, 0.197, 0.5642, 0.1502, 0.4795, 0.2505, 0.5642, 0.197, 0.4795, 0.295, 0.4795, 0.2505, 0.5642, 0.1502, 0.5642, 0.197, 0.4795, 0.2505, 0.6375, 0.8468, 0.6375, 0.9092, 0.5061, 0.9092, 0.5061, 0.9092, 0.5061, 0.8468, 0.6375, 0.8468])
me_jammersturret_001.use_remesh_preserve_volume = False
me_jammersturret_001.use_remesh_preserve_attributes = False
me_jammersturret_001.use_mirror_vertex_groups = False
me_jammersturret_001.update()
me_turret_001 = bpy.data.meshes.new('turret.001')
me_turret_001.from_pydata([(-1.317, 58.06, 0.7602), (0.0, 58.06, 1.52), (1.317, 58.06, 0.7602), (1.317, 58.06, -0.7602), (-1.317, 58.06, -0.7602), (-1e-06, 58.06, -1.52), (-1.879, 52.91, -1.085), (0.0, 52.91, -2.17), (-1.879, 52.91, 1.085), (-1e-06, 52.91, 2.17), (1.879, 52.91, 1.085), (1.879, 52.91, -1.085), (0.0, 38.52, -2.17), (1.879, 50.01, -1.085), (1.879, 38.52, -1.085), (0.0, 50.01, -2.17), (1.879, 50.01, 1.085), (1.879, 38.52, 1.085), (1e-06, 50.01, 2.17), (-1e-06, 38.52, 2.17), (-1.879, 50.01, 1.085), (-1.879, 38.52, 1.085), (-1.879, 50.01, -1.085), (-1.879, 38.52, -1.085), (2.942, 38.69, -2.942), (-2.942, 38.69, 2.942), (2.942, 38.69, 2.942), (-2.942, 38.69, -2.942), (2.942, 32.81, -2.942), (2.942, 32.81, 2.942), (-2.942, 32.81, 2.942), (-2.942, 32.81, -2.942), (6.254, 24.03, -2.59), (6.254, 29.59, 2.59), (6.254, 24.03, 2.59), (6.254, 29.59, -2.59), (2.59, 29.59, 6.254), (2.59, 24.03, 6.254), (-2.59, 29.59, 6.254), (-2.59, 24.03, 6.254), (-6.254, 29.59, 2.59), (-6.254, 24.03, 2.59), (-6.254, 29.59, -2.59), (-6.254, 24.03, -2.59), (-2.59, 29.59, -6.254), (-2.59, 24.03, -6.254), (2.59, 29.59, -6.254), (2.59, 24.03, -6.254)], [], [(0, 1, 2), (3, 0, 2), (4, 0, 3), (5, 4, 3), (6, 4, 5), (5, 7, 6), (8, 4, 6), (0, 4, 8), (9, 0, 8), (1, 0, 9), (10, 1, 9), (10, 2, 1), (11, 2, 10), (11, 3, 2), (7, 3, 11), (7, 5, 3), (12, 13, 14), (12, 15, 13), (14, 16, 17), (14, 13, 16), (17, 18, 19), (17, 16, 18), (19, 20, 21), (19, 18, 20), (21, 22, 23), (21, 20, 22), (15, 23, 22), (15, 12, 23), (15, 20, 13), (15, 22, 20), (13, 18, 16), (13, 20, 18), (24, 25, 26), (24, 27, 25), (28, 26, 29), (28, 24, 26), (29, 25, 30), (29, 26, 25), (25, 27, 31), (30, 25, 31), (28, 31, 27), (24, 28, 27), (32, 33, 34), (32, 35, 33), (34, 36, 37), (34, 33, 36), (36, 38, 39), (37, 36, 39), (38, 40, 41), (39, 38, 41), (40, 42, 43), (41, 40, 43), (42, 44, 45), (43, 42, 45), (44, 46, 47), (45, 44, 47), (47, 46, 32), (32, 46, 35), (38, 42, 40), (38, 44, 42), (46, 36, 33), (35, 46, 33), (46, 44, 38), (36, 46, 38)])
_uv = me_turret_001.uv_layers.new(name='UVMap')
_uv.uv.foreach_set('vector', [0.3509, 0.4163, 0.3242, 0.4029, 0.3242, 0.3717, 0.3509, 0.3561, 0.3509, 0.4163, 0.3242, 0.3717, 0.3732, 0.4029, 0.3509, 0.4163, 0.3509, 0.3561, 0.3732, 0.3717, 0.3732, 0.4029, 0.3509, 0.3561, 0.6714, 0.7129, 0.7717, 0.7195, 0.7717, 0.7507, 0.7717, 0.7507, 0.6714, 0.7574, 0.6714, 0.7129, 0.6714, 0.7574, 0.7717, 0.7195, 0.6714, 0.7129, 0.7717, 0.7507, 0.7717, 0.7195, 0.6714, 0.7574, 0.6714, 0.7574, 0.7717, 0.7195, 0.6714, 0.7129, 0.7717, 0.7507, 0.7717, 0.7195, 0.6714, 0.7574, 0.6714, 0.7574, 0.7717, 0.7195, 0.6714, 0.7129, 0.6714, 0.7574, 0.7717, 0.7507, 0.7717, 0.7195, 0.6714, 0.7129, 0.7717, 0.7507, 0.6714, 0.7574, 0.6714, 0.7129, 0.7717, 0.7195, 0.7717, 0.7507, 0.6714, 0.7129, 0.7717, 0.7507, 0.6714, 0.7574, 0.6714, 0.7129, 0.7717, 0.7195, 0.7717, 0.7507, 0.6436, 0.2258, 0.8686, 0.2659, 0.6436, 0.2659, 0.6436, 0.2258, 0.8686, 0.2258, 0.8686, 0.2659, 0.6436, 0.2258, 0.8686, 0.2659, 0.6436, 0.2659, 0.6436, 0.2258, 0.8686, 0.2258, 0.8686, 0.2659, 0.6436, 0.2258, 0.8686, 0.2659, 0.6436, 0.2659, 0.6436, 0.2258, 0.8686, 0.2258, 0.8686, 0.2659, 0.6436, 0.2659, 0.8686, 0.2258, 0.6436, 0.2258, 0.6436, 0.2659, 0.8686, 0.2659, 0.8686, 0.2258, 0.6436, 0.2659, 0.8686, 0.2258, 0.6436, 0.2258, 0.6436, 0.2659, 0.8686, 0.2659, 0.8686, 0.2258, 0.8686, 0.2258, 0.6436, 0.2659, 0.8686, 0.2659, 0.8686, 0.2258, 0.6436, 0.2258, 0.6436, 0.2659, 0.7187, 0.1728, 0.6935, 0.2044, 0.6935, 0.1602, 0.7187, 0.1728, 0.7187, 0.1918, 0.6935, 0.2044, 0.6935, 0.1602, 0.6745, 0.1918, 0.6745, 0.1728, 0.6935, 0.1602, 0.6935, 0.2044, 0.6745, 0.1918, 0.7764, 0.898, 0.665, 0.7866, 0.7764, 0.7866, 0.7764, 0.898, 0.665, 0.898, 0.665, 0.7866, 0.6767, 0.0134, 0.5653, 0.127, 0.5653, 0.0134, 0.6767, 0.0134, 0.6767, 0.127, 0.5653, 0.127, 0.6767, 0.0134, 0.5653, 0.127, 0.5653, 0.0134, 0.6767, 0.0134, 0.6767, 0.127, 0.5653, 0.127, 0.5653, 0.127, 0.6767, 0.127, 0.6767, 0.0134, 0.5653, 0.0134, 0.5653, 0.127, 0.6767, 0.0134, 0.6767, 0.0134, 0.5653, 0.0134, 0.5653, 0.127, 0.6767, 0.127, 0.6767, 0.0134, 0.5653, 0.127, 0.5429, 0.8292, 0.6432, 0.7223, 0.6432, 0.8292, 0.5429, 0.8292, 0.5429, 0.7223, 0.6432, 0.7223, 0.6432, 0.8292, 0.5429, 0.7223, 0.5429, 0.8292, 0.6432, 0.8292, 0.6432, 0.7223, 0.5429, 0.7223, 0.5429, 0.7223, 0.6432, 0.7223, 0.6432, 0.8292, 0.5429, 0.8292, 0.5429, 0.7223, 0.6432, 0.8292, 0.6432, 0.7223, 0.5429, 0.7223, 0.5429, 0.8292, 0.6432, 0.8292, 0.6432, 0.7223, 0.5429, 0.8292, 0.5429, 0.7223, 0.6432, 0.7223, 0.6432, 0.8292, 0.5429, 0.8292, 0.5429, 0.7223, 0.6432, 0.8292, 0.6432, 0.7223, 0.5429, 0.7223, 0.5429, 0.8292, 0.6432, 0.8292, 0.6432, 0.7223, 0.5429, 0.8292, 0.5429, 0.7223, 0.6432, 0.7223, 0.6432, 0.8292, 0.5429, 0.8292, 0.5429, 0.7223, 0.6432, 0.8292, 0.6432, 0.8292, 0.6432, 0.7223, 0.5429, 0.8292, 0.5429, 0.8292, 0.6432, 0.7223, 0.5429, 0.7223, 0.5847, 0.6343, 0.5646, 0.6856, 0.5646, 0.6544, 0.5847, 0.6343, 0.5847, 0.7056, 0.5646, 0.6856, 0.6159, 0.7056, 0.6159, 0.6343, 0.6359, 0.6544, 0.6359, 0.6856, 0.6159, 0.7056, 0.6359, 0.6544, 0.6159, 0.7056, 0.5847, 0.7056, 0.5847, 0.6343, 0.6159, 0.6343, 0.6159, 0.7056, 0.5847, 0.6343])
me_turret_001.use_remesh_preserve_volume = False
me_turret_001.use_remesh_preserve_attributes = False
me_turret_001.use_mirror_vertex_groups = False
me_turret_001.update()
me_turret = bpy.data.meshes.new('turret')
me_turret.from_pydata([(-2.146, 52.66, -1.556), (-2.146, 52.66, 1.556), (2.146, 52.66, 1.556), (2.146, 52.66, -1.556), (-2.146, 50.3, 1.556), (2.146, 50.3, 1.556), (-2.146, 50.3, -1.556), (2.146, 50.3, -1.556), (6.692, 57.83, -1.556), (6.692, 55.48, -1.556), (6.692, 55.48, 1.556), (6.692, 57.83, 1.556), (-6.692, 55.48, -1.556), (-6.692, 57.83, -1.556), (-6.692, 57.83, 1.556), (-6.692, 55.48, 1.556), (-1.317, 58.06, 0.7602), (0.0, 58.06, 1.52), (1.317, 58.06, 0.7602), (1.317, 58.06, -0.7602), (-1e-06, 52.91, 2.17), (1.879, 52.91, 1.085), (1.879, 52.91, -1.085), (-1.317, 58.06, -0.7602), (-1.879, 52.91, 1.085), (0.0, 52.91, -2.17), (-1e-06, 58.06, -1.52), (-1.879, 52.91, -1.085), (0.0, 38.52, -2.17), (1.879, 50.01, -1.085), (1.879, 38.52, -1.085), (0.0, 50.01, -2.17), (1.879, 50.01, 1.085), (-1.879, 38.52, -1.085), (-1.879, 50.01, 1.085), (1.879, 38.52, 1.085), (1e-06, 50.01, 2.17), (-1.879, 50.01, -1.085), (-1.879, 38.52, 1.085), (-1e-06, 38.52, 2.17), (2.942, 38.69, -2.942), (-2.942, 38.69, 2.942), (2.942, 38.69, 2.942), (2.942, 32.81, -2.942), (-2.942, 38.69, -2.942), (2.942, 32.81, 2.942), (-2.942, 32.81, -2.942), (-2.942, 32.81, 2.942), (6.254, 24.03, -2.59), (6.254, 29.59, 2.59), (6.254, 24.03, 2.59), (6.254, 29.59, -2.59), (2.59, 29.59, 6.254), (2.59, 29.59, -6.254), (2.59, 24.03, 6.254), (2.59, 24.03, -6.254), (-2.59, 24.03, 6.254), (-2.59, 29.59, 6.254), (-2.59, 29.59, -6.254), (-2.59, 24.03, -6.254), (-6.254, 24.03, 2.59), (-6.254, 29.59, -2.59), (-6.254, 29.59, 2.59), (-6.254, 24.03, -2.59), (2.069, 29.73, -4.994), (4.994, 32.77, -2.069), (4.994, 29.73, -2.069), (2.069, 32.77, -4.994), (6.747, 32.77, -2.069), (2.069, 32.77, -6.747), (-2.069, 32.77, -4.994), (6.747, 32.77, 2.069), (6.747, 29.73, -2.069), (2.069, 29.73, -6.747), (4.994, 32.77, 2.069), (-2.069, 32.77, -6.747), (-4.994, 32.77, -2.069), (6.747, 29.73, 2.069), (-2.069, 29.73, -4.994), (-2.069, 29.73, -6.747), (2.069, 32.77, 4.994), (4.994, 29.73, 2.069), (-4.994, 32.77, 2.069), (-4.994, 29.73, -2.069), (2.069, 29.73, 4.994), (-2.069, 32.77, 4.994), (-6.747, 32.77, 2.069), (-6.747, 32.77, -2.069), (2.069, 32.77, 6.747), (-4.994, 29.73, 2.069), (-6.747, 29.73, 2.069), (-6.747, 29.73, -2.069), (2.069, 29.73, 6.747), (-2.069, 32.77, 6.747), (-2.069, 29.73, 4.994), (-2.069, 29.73, 6.747), (-9.537e-07, 52.66, 1.556), (4.768e-07, 52.66, -1.556), (-4.768e-07, 50.3, 1.556), (4.768e-07, 50.3, -1.556)], [], [(27, 0, 1, 24), (2, 96, 1, 4), (5, 2, 4, 98), (6, 0, 97, 3), (3, 7, 99, 6), (3, 8, 9), (7, 3, 9), (2, 10, 11), (2, 5, 10), (3, 11, 8), (3, 2, 11), (0, 12, 13), (0, 6, 12), (1, 14, 15), (4, 1, 15), (13, 14, 1), (1, 0, 13), (16, 17, 18), (19, 16, 18), (23, 16, 19), (26, 23, 19), (27, 23, 26), (26, 25, 27), (24, 23, 27), (16, 23, 24), (20, 16, 24), (17, 16, 20), (21, 17, 20), (21, 18, 17), (22, 18, 21), (22, 19, 18), (25, 19, 22), (25, 26, 19), (28, 29, 30), (28, 31, 29), (30, 32, 35), (30, 29, 32), (35, 36, 39), (35, 32, 36), (39, 34, 38), (39, 36, 34), (38, 37, 33), (38, 34, 37), (31, 33, 37), (31, 28, 33), (4, 34, 98), (34, 36, 98), (98, 32, 5), (32, 98, 36), (39, 38, 33, 28, 30, 40, 44, 41, 42, 35), (40, 30, 35, 42), (43, 42, 45), (43, 40, 42), (45, 41, 47), (45, 42, 41), (41, 44, 46), (47, 41, 46), (43, 46, 44), (40, 43, 44), (48, 49, 50), (48, 51, 49), (50, 52, 54), (50, 49, 52), (52, 57, 56), (54, 52, 56), (57, 62, 60), (56, 57, 60), (62, 61, 63), (60, 62, 63), (61, 58, 59), (63, 61, 59), (58, 53, 55), (59, 58, 55), (55, 53, 48), (48, 53, 51), (64, 65, 66), (64, 67, 65), (81, 80, 84), (81, 74, 80), (85, 82, 89), (94, 85, 89), (76, 70, 78), (83, 76, 78), (85, 95, 93), (85, 94, 95), (84, 88, 92), (84, 80, 88), (85, 93, 88), (80, 85, 88), (88, 93, 95), (92, 88, 95), (83, 91, 87), (76, 83, 87), (82, 86, 90), (89, 82, 90), (76, 87, 86), (82, 76, 86), (86, 87, 91), (90, 86, 91), (78, 75, 79), (78, 70, 75), (64, 73, 69), (67, 64, 69), (70, 69, 75), (70, 67, 69), (73, 79, 75), (69, 73, 75), (74, 77, 71), (74, 81, 77), (66, 68, 72), (65, 68, 66), (71, 68, 65), (65, 74, 71), (72, 71, 77), (72, 68, 71), (20, 96, 21), (21, 96, 2), (22, 97, 25), (97, 22, 3), (21, 2, 3, 22), (97, 0, 27, 25), (96, 20, 24, 1), (12, 15, 14, 13), (6, 4, 15, 12), (5, 7, 9, 10), (10, 9, 8, 11), (37, 6, 4, 34), (32, 5, 7, 29), (99, 31, 37), (99, 37, 6), (99, 29, 31), (29, 99, 7), (65, 43, 45, 74), (85, 80, 74, 45, 47, 46, 43, 65, 67, 70, 76, 82), (49, 81, 84, 52), (52, 84, 92), (52, 92, 95, 57), (62, 90, 91, 61), (89, 62, 57, 94), (78, 58, 61, 83), (73, 53, 58, 79), (66, 51, 53, 64), (77, 49, 51, 72), (49, 77, 81), (51, 66, 72), (58, 78, 79), (94, 57, 95)])
_uv = me_turret.uv_layers.new(name='UVMap')
_uv.uv.foreach_set('vector', [0.0, 0.0, 0.5061, 0.9092, 0.0, 0.0, 0.6714, 0.7129, 0.6511, 0.197, 0.6077, 0.197, 0.5642, 0.197, 0.5642, 0.1502, 0.6511, 0.1502, 0.6511, 0.197, 0.5642, 0.1502, 0.6077, 0.1502, 0.5642, 0.1502, 0.5642, 0.197, 0.6077, 0.197, 0.6511, 0.197, 0.6511, 0.197, 0.6511, 0.1502, 0.6077, 0.1502, 0.5642, 0.1502, 0.5642, 0.197, 0.4795, 0.295, 0.4795, 0.2505, 0.5642, 0.1502, 0.5642, 0.197, 0.4795, 0.2505, 0.5642, 0.197, 0.4795, 0.2505, 0.4795, 0.295, 0.5642, 0.197, 0.5642, 0.1502, 0.4795, 0.2505, 0.5061, 0.9092, 0.6375, 0.8468, 0.6375, 0.9092, 0.5061, 0.9092, 0.5061, 0.8468, 0.6375, 0.8468, 0.5642, 0.197, 0.4795, 0.2505, 0.4795, 0.295, 0.5642, 0.197, 0.5642, 0.1502, 0.4795, 0.2505, 0.5642, 0.197, 0.4795, 0.295, 0.4795, 0.2505, 0.5642, 0.1502, 0.5642, 0.197, 0.4795, 0.2505, 0.6375, 0.8468, 0.6375, 0.9092, 0.5061, 0.9092, 0.5061, 0.9092, 0.5061, 0.8468, 0.6375, 0.8468, 0.3509, 0.4163, 0.3242, 0.4029, 0.3242, 0.3717, 0.3509, 0.3561, 0.3509, 0.4163, 0.3242, 0.3717, 0.3732, 0.4029, 0.3509, 0.4163, 0.3509, 0.3561, 0.3732, 0.3717, 0.3732, 0.4029, 0.3509, 0.3561, 0.6714, 0.7129, 0.7717, 0.7195, 0.7717, 0.7507, 0.7717, 0.7507, 0.6714, 0.7574, 0.6714, 0.7129, 0.6714, 0.7574, 0.7717, 0.7195, 0.6714, 0.7129, 0.7717, 0.7507, 0.7717, 0.7195, 0.6714, 0.7574, 0.6714, 0.7574, 0.7717, 0.7195, 0.6714, 0.7129, 0.7717, 0.7507, 0.7717, 0.7195, 0.6714, 0.7574, 0.6714, 0.7574, 0.7717, 0.7195, 0.6714, 0.7129, 0.6714, 0.7574, 0.7717, 0.7507, 0.7717, 0.7195, 0.6714, 0.7129, 0.7717, 0.7507, 0.6714, 0.7574, 0.6714, 0.7129, 0.7717, 0.7195, 0.7717, 0.7507, 0.6714, 0.7129, 0.7717, 0.7507, 0.6714, 0.7574, 0.6714, 0.7129, 0.7717, 0.7195, 0.7717, 0.7507, 0.6436, 0.2258, 0.8686, 0.2659, 0.6436, 0.2659, 0.6436, 0.2258, 0.8686, 0.2258, 0.8686, 0.2659, 0.6436, 0.2258, 0.8686, 0.2659, 0.6436, 0.2659, 0.6436, 0.2258, 0.8686, 0.2258, 0.8686, 0.2659, 0.6436, 0.2258, 0.8686, 0.2659, 0.6436, 0.2659, 0.6436, 0.2258, 0.8686, 0.2258, 0.8686, 0.2659, 0.6436, 0.2659, 0.8686, 0.2258, 0.6436, 0.2258, 0.6436, 0.2659, 0.8686, 0.2659, 0.8686, 0.2258, 0.6436, 0.2659, 0.8686, 0.2258, 0.6436, 0.2258, 0.6436, 0.2659, 0.8686, 0.2659, 0.8686, 0.2258, 0.8686, 0.2258, 0.6436, 0.2659, 0.8686, 0.2659, 0.8686, 0.2258, 0.6436, 0.2258, 0.6436, 0.2659, 0.0, 0.0, 0.0, 0.0, 0.5642, 0.1502, 0.8686, 0.2659, 0.0, 0.0, 0.0, 0.0, 0.0, 0.0, 0.0, 0.0, 0.6077, 0.1502, 0.0, 0.0, 0.0, 0.0, 0.8686, 0.2258, 0.6436, 0.2258, 0.6436, 0.2258, 0.6436, 0.2258, 0.6436, 0.2659, 0.0, 0.0, 0.5653, 0.127, 0.5653, 0.127, 0.6767, 0.127, 0.0, 0.0, 0.6436, 0.2659, 0.0, 0.0, 0.6436, 0.2659, 0.0, 0.0, 0.6767, 0.127, 0.6767, 0.0134, 0.5653, 0.127, 0.5653, 0.0134, 0.6767, 0.0134, 0.6767, 0.127, 0.5653, 0.127, 0.6767, 0.0134, 0.5653, 0.127, 0.5653, 0.0134, 0.6767, 0.0134, 0.6767, 0.127, 0.5653, 0.127, 0.5653, 0.127, 0.6767, 0.127, 0.6767, 0.0134, 0.5653, 0.0134, 0.5653, 0.127, 0.6767, 0.0134, 0.6767, 0.0134, 0.5653, 0.0134, 0.5653, 0.127, 0.6767, 0.127, 0.6767, 0.0134, 0.5653, 0.127, 0.5429, 0.8292, 0.6432, 0.7223, 0.6432, 0.8292, 0.5429, 0.8292, 0.5429, 0.7223, 0.6432, 0.7223, 0.6432, 0.8292, 0.5429, 0.7223, 0.5429, 0.8292, 0.6432, 0.8292, 0.6432, 0.7223, 0.5429, 0.7223, 0.5429, 0.7223, 0.6432, 0.7223, 0.6432, 0.8292, 0.5429, 0.8292, 0.5429, 0.7223, 0.6432, 0.8292, 0.6432, 0.7223, 0.5429, 0.7223, 0.5429, 0.8292, 0.6432, 0.8292, 0.6432, 0.7223, 0.5429, 0.8292, 0.5429, 0.7223, 0.6432, 0.7223, 0.6432, 0.8292, 0.5429, 0.8292, 0.5429, 0.7223, 0.6432, 0.8292, 0.6432, 0.7223, 0.5429, 0.7223, 0.5429, 0.8292, 0.6432, 0.8292, 0.6432, 0.7223, 0.5429, 0.8292, 0.5429, 0.7223, 0.6432, 0.7223, 0.6432, 0.8292, 0.5429, 0.8292, 0.5429, 0.7223, 0.6432, 0.8292, 0.6432, 0.8292, 0.6432, 0.7223, 0.5429, 0.8292, 0.5429, 0.8292, 0.6432, 0.7223, 0.5429, 0.7223, 0.5284, 0.9263, 0.6175, 0.9887, 0.6175, 0.9263, 0.5284, 0.9263, 0.5284, 0.9887, 0.6175, 0.9887, 0.6175, 0.9263, 0.5284, 0.9887, 0.5284, 0.9263, 0.6175, 0.9263, 0.6175, 0.9887, 0.5284, 0.9887, 0.6175, 0.9887, 0.5284, 0.9887, 0.5284, 0.9263, 0.6175, 0.9263, 0.6175, 0.9887, 0.5284, 0.9263, 0.5284, 0.9887, 0.6175, 0.9887, 0.6175, 0.9263, 0.5284, 0.9263, 0.5284, 0.9887, 0.6175, 0.9263, 0.6175, 0.9887, 0.642, 0.9263, 0.642, 0.9887, 0.6175, 0.9887, 0.6175, 0.9263, 0.642, 0.9263, 0.5284, 0.9263, 0.5061, 0.9887, 0.5061, 0.9263, 0.5284, 0.9263, 0.5284, 0.9887, 0.5061, 0.9887, 0.4018, 0.3905, 0.4018, 0.3593, 0.4854, 0.3593, 0.4854, 0.3905, 0.4018, 0.3905, 0.4854, 0.3593, 0.4214, 0.9887, 0.5061, 0.9887, 0.5061, 0.9263, 0.4214, 0.9263, 0.4214, 0.9887, 0.5061, 0.9263, 0.5284, 0.9263, 0.5061, 0.9263, 0.5061, 0.9887, 0.5284, 0.9887, 0.5284, 0.9263, 0.5061, 0.9887, 0.5284, 0.9887, 0.5061, 0.9887, 0.5061, 0.9263, 0.5284, 0.9263, 0.5284, 0.9887, 0.5061, 0.9263, 0.4018, 0.3905, 0.4018, 0.3593, 0.4854, 0.3593, 0.4854, 0.3905, 0.4018, 0.3905, 0.4854, 0.3593, 0.4214, 0.9887, 0.5061, 0.9887, 0.5061, 0.9263, 0.4214, 0.9263, 0.4214, 0.9887, 0.5061, 0.9263, 0.6175, 0.9263, 0.642, 0.9887, 0.642, 0.9263, 0.6175, 0.9263, 0.6175, 0.9887, 0.642, 0.9887, 0.5284, 0.9263, 0.5061, 0.9263, 0.5061, 0.9887, 0.5284, 0.9887, 0.5284, 0.9263, 0.5061, 0.9887, 0.4854, 0.3905, 0.4018, 0.3593, 0.4854, 0.3593, 0.4854, 0.3905, 0.4018, 0.3905, 0.4018, 0.3593, 0.4214, 0.9263, 0.5061, 0.9263, 0.5061, 0.9887, 0.4214, 0.9887, 0.4214, 0.9263, 0.5061, 0.9887, 0.6175, 0.9887, 0.642, 0.9263, 0.642, 0.9887, 0.6175, 0.9887, 0.6175, 0.9263, 0.642, 0.9263, 0.6175, 0.9263, 0.642, 0.9887, 0.642, 0.9263, 0.6175, 0.9887, 0.642, 0.9887, 0.6175, 0.9263, 0.4018, 0.3593, 0.4854, 0.3593, 0.4854, 0.3905, 0.4854, 0.3905, 0.4018, 0.3905, 0.4018, 0.3593, 0.5061, 0.9263, 0.4214, 0.9887, 0.4214, 0.9263, 0.5061, 0.9263, 0.5061, 0.9887, 0.4214, 0.9887, 0.0, 0.0, 0.0, 0.0, 0.6714, 0.7129, 0.0, 0.0, 0.6511, 0.197, 0.0, 0.0, 0.0, 0.0, 0.0, 0.0, 0.6714, 0.7574, 0.0, 0.0, 0.0, 0.0, 0.6077, 0.197, 0.0, 0.0, 0.5061, 0.9092, 0.0, 0.0, 0.6714, 0.7574, 0.5642, 0.197, 0.0, 0.0, 0.6714, 0.7574, 0.0, 0.0, 0.0, 0.0, 0.6714, 0.7129, 0.0, 0.0, 0.6077, 0.197, 0.0, 0.0, 0.4795, 0.295, 0.6375, 0.8468, 0.4795, 0.2505, 0.0, 0.0, 0.4795, 0.2505, 0.0, 0.0, 0.5642, 0.1502, 0.0, 0.0, 0.4795, 0.2505, 0.0, 0.0, 0.5642, 0.1502, 0.0, 0.0, 0.4795, 0.295, 0.6375, 0.8468, 0.4795, 0.2505, 0.0, 0.0, 0.0, 0.0, 0.0, 0.0, 0.7187, 0.1918, 0.0, 0.0, 0.0, 0.0, 0.0, 0.0, 0.6745, 0.1728, 0.0, 0.0, 0.8686, 0.2659, 0.0, 0.0, 0.0, 0.0, 0.0, 0.0, 0.6077, 0.1502, 0.0, 0.0, 0.8686, 0.2258, 0.0, 0.0, 0.0, 0.0, 0.6511, 0.1502, 0.0, 0.0, 0.0, 0.0, 0.5653, 0.0134, 0.0, 0.0, 0.4854, 0.3905, 0.4854, 0.3905, 0.6175, 0.9887, 0.0, 0.0, 0.5653, 0.0134, 0.6767, 0.0134, 0.6767, 0.0134, 0.0, 0.0, 0.5284, 0.9887, 0.4854, 0.3905, 0.5284, 0.9887, 0.4854, 0.3905, 0.6175, 0.9887, 0.0, 0.0, 0.5284, 0.9263, 0.0, 0.0, 0.6432, 0.7223, 0.0, 0.0, 0.5061, 0.9263, 0.0, 0.0, 0.0, 0.0, 0.5061, 0.9263, 0.0, 0.0, 0.5429, 0.7223, 0.0, 0.0, 0.5061, 0.9263, 0.0, 0.0, 0.5429, 0.7223, 0.0, 0.0, 0.6432, 0.7223, 0.0, 0.0, 0.5284, 0.9263, 0.0, 0.0, 0.6432, 0.7223, 0.0, 0.0, 0.6175, 0.9263, 0.0, 0.0, 0.5429, 0.7223, 0.0, 0.0, 0.4214, 0.9263, 0.0, 0.0, 0.6432, 0.7223, 0.0, 0.0, 0.6175, 0.9263, 0.0, 0.0, 0.5429, 0.7223, 0.0, 0.0, 0.4214, 0.9263, 0.0, 0.0, 0.6175, 0.9263, 0.0, 0.0, 0.0, 0.0, 0.642, 0.9263, 0.0, 0.0, 0.0, 0.0, 0.642, 0.9263, 0.0, 0.0, 0.0, 0.0, 0.0, 0.0, 0.6175, 0.9263])
me_turret.use_remesh_preserve_volume = False
me_turret.use_remesh_preserve_attributes = False
me_turret.use_mirror_vertex_groups = False
me_turret.update()

# ---- objects
ob_jam1_001 = bpy.data.objects.new('jam1.001', me_jam1_001)
ob_jam2_001 = bpy.data.objects.new('jam2.001', me_jam2_001)
ob_deploy_001 = bpy.data.objects.new('deploy.001', me_deploy_001)
ob_cylinder_001 = bpy.data.objects.new('cylinder.001', me_cylinder_001)
ob_base_010 = bpy.data.objects.new('base.010', me_base_010)
ob_jammersturret_001 = bpy.data.objects.new('jammersturret.001', me_jammersturret_001)
ob_turret_001 = bpy.data.objects.new('turret.001', me_turret_001)
ob_turret = bpy.data.objects.new('turret', me_turret)
ob_lamp = bpy.data.objects.new('Lamp', light_lamp)
ob_camera = bpy.data.objects.new('Camera', cam_camera)

# ---- transforms, parenting, visibility, modifiers, constraints
ob_jam1_001.location = (0.0, 0.0, 0.0)
ob_jam1_001.rotation_euler = (1.571, -0.0, 0.0)
ob_jam1_001.lineart.crease_threshold = 0.0
ob_jam2_001.location = (0.0, 0.0, 0.0)
ob_jam2_001.rotation_euler = (1.571, -0.0, 0.0)
ob_jam2_001.lineart.crease_threshold = 0.0
ob_deploy_001.location = (0.0, 0.0, 0.0)
ob_deploy_001.rotation_euler = (1.571, -0.0, 0.0)
ob_deploy_001.lineart.crease_threshold = 0.0
ob_cylinder_001.location = (0.0, 0.0, 0.0)
ob_cylinder_001.rotation_euler = (1.571, -0.0, 0.0)
ob_cylinder_001.lineart.crease_threshold = 0.0
ob_base_010.location = (100.0, 0.0, 0.0)
ob_base_010.rotation_euler = (1.571, -0.0, 0.0)
ob_base_010.lineart.crease_threshold = 0.0
ob_jammersturret_001.location = (0.0, 0.0, 0.0)
ob_jammersturret_001.rotation_euler = (1.571, -0.0, 0.0)
ob_jammersturret_001.lineart.crease_threshold = 0.0
ob_turret_001.location = (0.0, 0.0, 0.0)
ob_turret_001.rotation_euler = (1.571, -0.0, 0.0)
ob_turret_001.lineart.crease_threshold = 0.0
ob_turret.location = (50.0, 0.0, 0.0)
ob_turret.rotation_euler = (1.571, -0.0, 0.0)
ob_turret.lineart.crease_threshold = 0.0
ob_lamp.location = (4.076, 1.005, 5.904)
ob_lamp.rotation_euler = (0.6503, 0.05522, 1.866)
ob_lamp.lock_rotations_4d = False
ob_lamp.empty_display_type = 'ARROWS'
ob_lamp.color = (0.0, 0.0, 0.0, 0.0)
ob_lamp.lineart.crease_threshold = 0.0
ob_camera.location = (7.481, -6.508, 5.344)
ob_camera.rotation_euler = (1.109, 0.01082, 0.8149)
ob_camera.lock_rotations_4d = False
ob_camera.empty_display_type = 'ARROWS'
ob_camera.color = (0.0, 0.0, 0.0, 0.0)
ob_camera.display_type = 'WIRE'
ob_camera.lineart.crease_threshold = 0.0

# ---- collection membership
col_collection_1.objects.link(ob_jam1_001)
col_collection_1.objects.link(ob_jam2_001)
col_collection_1.objects.link(ob_deploy_001)
col_collection_1.objects.link(ob_cylinder_001)
col_collection_1.objects.link(ob_base_010)
col_collection_1.objects.link(ob_jammersturret_001)
col_collection_1.objects.link(ob_turret_001)
col_collection_1.objects.link(ob_turret)
col_collection_1.objects.link(ob_lamp)
col_collection_1.objects.link(ob_camera)

# ---- scene / render settings (as saved in the file)
scene.camera = ob_camera
scene.frame_start = 1; scene.frame_end = 250; scene.frame_set(1)
scene.render.engine = 'BLENDER_EEVEE_NEXT'
scene.render.image_settings.color_mode = 'RGB'
scene.render.image_settings.compression = 90
scene.render.resolution_percentage = 50
scene.render.dither_intensity = 0.0
scene.cycles.use_denoising = False
scene.cycles.samples = 10
scene.cycles.sampling_pattern = 'TABULATED_SOBOL'
scene.cycles.light_sampling_threshold = 0.0
scene.cycles.use_adaptive_sampling = False
scene.cycles.use_light_tree = False
scene.cycles.blur_glossy = 0.0
scene.cycles.volume_bounces = 1
scene.cycles.pixel_filter_type = 'GAUSSIAN'
scene.cycles.sample_clamp_indirect = 0.0
scene.view_settings.view_transform = 'Standard'
bpy.context.view_layer.update()

